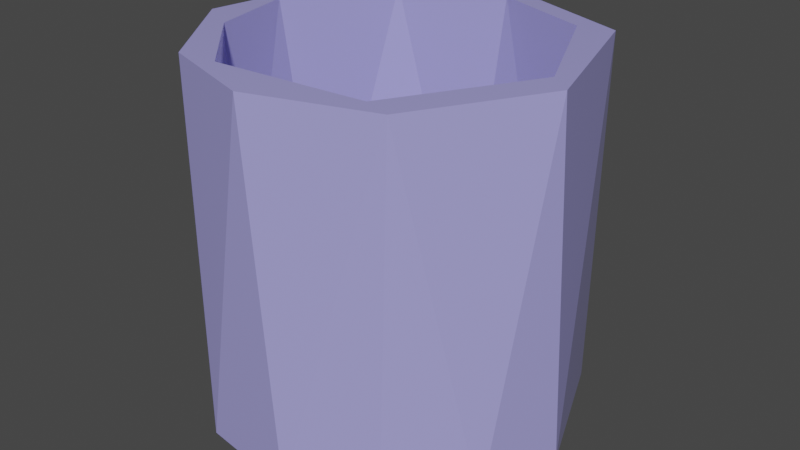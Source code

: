 # Source: Glass.blend  (saved by Blender 3.2.14; exported with 4.5.12 LTS)
import bpy
from mathutils import Matrix  # noqa: F401  (used for matrix-valued properties, if any)

bpy.ops.wm.read_factory_settings(use_empty=True)
scene = bpy.context.scene
scene.name = 'Scene'

# ---- collections
col_collection = bpy.data.collections.new('Collection'); scene.collection.children.link(col_collection)

# ---- materials (node trees are filled in below, after node groups)
mat_glass = bpy.data.materials.new('Glass')
mat_glass.use_transparent_shadow = False

# ---- material node trees
mat_glass.use_nodes = True; mat_glass.node_tree.nodes.clear()
_N = mat_glass.node_tree.nodes; _L = mat_glass.node_tree.links
n0 = _N.new('ShaderNodeBsdfPrincipled'); n0.name = 'Principled BSDF'; n0.location = (10, 300)
n0.distribution = 'GGX'
n0.subsurface_method = 'RANDOM_WALK_SKIN'
n0.inputs[0].default_value = (0.3821, 0.3623, 0.8, 1.0)
n0.inputs[2].default_value = 0.06693
n0.inputs[3].default_value = 1.45
n0.inputs[27].default_value = (0.0, 0.0, 0.0, 1.0)
n0.inputs[28].default_value = 1.0
n1 = _N.new('ShaderNodeOutputMaterial'); n1.name = 'Material Output'; n1.location = (300, 300)
_L.new(n0.outputs[0], n1.inputs[0])
n1.is_active_output = True

# ---- world
world_world = bpy.data.worlds.new('World'); scene.world = world_world
world_world.use_nodes = True; world_world.node_tree.nodes.clear()
_N = world_world.node_tree.nodes; _L = world_world.node_tree.links
n0 = _N.new('ShaderNodeOutputWorld'); n0.name = 'World Output'; n0.location = (300, 300)
n1 = _N.new('ShaderNodeBackground'); n1.name = 'Background'; n1.location = (10, 300)
n1.inputs[0].default_value = (0.05088, 0.05088, 0.05088, 1.0)
_L.new(n1.outputs[0], n0.inputs[0])
n0.is_active_output = True
world_world.color = (0.05088, 0.05088, 0.05088)
world_world.use_sun_shadow = False
world_world.sun_shadow_jitter_overblur = 0.0

# ---- meshes
me_glass = bpy.data.meshes.new('Glass')
me_glass.from_pydata([(-0.07156, 1.021, 1.0), (0.7112, 0.755, -1.0), (0.755, 0.7112, 1.0), (1.012, 0.02518, -1.0), (0.8939, -0.4578, -1.0), (1.015, -0.1289, 1.0), (0.5831, -0.8273, -1.0), (0.6265, -0.8089, 1.0), (0.116, -0.9976, -1.0), (-0.02518, -1.012, 1.0), (-0.4567, -0.9156, -1.0), (-0.5831, -0.8273, 1.0), (-0.9703, -0.3245, -1.0), (-0.9871, -0.2693, 1.0), (-0.8793, 0.5502, -1.0), (-0.8448, 0.6018, 1.0), (-0.1289, 1.015, -1.0), (0.02153, 0.8653, 1.0), (0.5739, 0.6605, 1.0), (0.8866, -0.02649, 1.0), (0.4706, -0.7519, 1.0), (-0.3638, -0.809, 1.0), (-0.7644, -0.3915, 1.0), (-0.8675, 0.08544, 1.0), (-0.5574, 0.6792, 1.0), (-0.199, 0.8644, -0.8357), (0.5358, 0.6917, -0.8357), (0.8866, 0.0265, -0.8357), (0.5146, -0.7225, -0.8357), (-0.255, -0.8408, -0.8357), (-0.7687, -0.4109, -0.8357), (-0.8293, 0.3148, -0.8357)], [], [(5, 4, 3), (7, 6, 4), (9, 10, 8), (20, 7, 5, 19), (2, 19, 5), (13, 23, 15), (0, 24, 17), (13, 22, 23), (2, 18, 19), (7, 20, 9), (24, 25, 17), (21, 29, 30), (21, 30, 22), (22, 30, 23), (3, 1, 2, 5), (8, 6, 7, 9), (5, 7, 4), (12, 10, 11, 13), (9, 11, 10), (14, 12, 13, 15), (16, 14, 15, 0), (1, 16, 0, 2), (18, 2, 0, 17), (16, 1, 3, 4, 6, 8, 10, 12, 14), (22, 13, 11, 21), (9, 20, 21), (28, 20, 19, 27), (0, 15, 24), (11, 9, 21), (15, 23, 24), (31, 30, 29, 28, 27, 26, 25), (23, 30, 31), (26, 18, 17, 25), (24, 23, 31), (29, 21, 20, 28), (24, 31, 25), (27, 19, 18, 26)])
_uv = me_glass.uv_layers.new(name='UVMap')
_uv.uv.foreach_set('vector', [0.7298, 1.0, 0.6747, 0.5, 0.7539, 0.5, 0.6048, 1.0, 0.5978, 0.5, 0.6747, 0.5, 0.4959, 1.0, 0.4264, 0.5, 0.5184, 0.5, 0.5887, 1.0, 0.6048, 1.0, 0.7298, 1.0, 0.7448, 1.0, 0.8698, 1.0, 0.7448, 1.0, 0.7298, 1.0, 0.2923, 1.0, 0.2344, 1.0, 0.1516, 1.0, 0.02081, 1.0, 0.1094, 1.0, 0.009017, 1.0, 0.2923, 1.0, 0.3253, 1.0, 0.2344, 1.0, 0.8698, 1.0, 0.8861, 1.0, 0.7448, 1.0, 0.6048, 1.0, 0.5887, 1.0, 0.4959, 1.0, 0.1094, 1.0, 0.0404, 1.0, 0.009017, 1.0, 0.4324, 1.0, 0.4531, 1.0, 0.3281, 1.0, 0.4324, 1.0, 0.3281, 1.0, 0.3253, 1.0, 0.3253, 1.0, 0.3281, 1.0, 0.2344, 1.0, 0.7539, 0.5, 0.8795, 0.5, 0.8698, 1.0, 0.7298, 1.0, 0.5184, 0.5, 0.5978, 0.5, 0.6048, 1.0, 0.4959, 1.0, 0.7298, 1.0, 0.6048, 1.0, 0.6747, 0.5, 0.3014, 0.5, 0.4264, 0.5, 0.4022, 1.0, 0.2923, 1.0, 0.4959, 1.0, 0.4022, 1.0, 0.4264, 0.5, 0.1614, 0.5, 0.3014, 0.5, 0.2923, 1.0, 0.1516, 1.0, 0.02622, 0.5, 0.1614, 0.5, 0.1516, 1.0, 0.02081, 1.0, 0.8795, 0.5, 0.9872, 0.5, 0.9816, 1.0, 0.8698, 1.0, 0.8861, 1.0, 0.8698, 1.0, 0.9816, 1.0, 0.9816, 1.0, 0.7203, 0.4824, 0.9087, 0.418, 0.9871, 0.2558, 0.9626, 0.1411, 0.8866, 0.05657, 0.7776, 0.01272, 0.6455, 0.04027, 0.5278, 0.1756, 0.5541, 0.3718, 0.3253, 1.0, 0.2923, 1.0, 0.4022, 1.0, 0.4324, 1.0, 0.4959, 1.0, 0.5887, 1.0, 0.4324, 1.0, 0.5984, 1.0, 0.5887, 1.0, 0.7448, 1.0, 0.7545, 1.0, 0.02081, 1.0, 0.1516, 1.0, 0.1094, 1.0, 0.4022, 1.0, 0.4959, 1.0, 0.4324, 1.0, 0.1516, 1.0, 0.2344, 1.0, 0.1094, 1.0, 0.0342, 0.3322, 0.043, 0.1394, 0.182, 0.02623, 0.3839, 0.06178, 0.481, 0.2566, 0.3934, 0.4353, 0.1985, 0.4753, 0.2344, 1.0, 0.3281, 1.0, 0.192, 1.0, 0.8952, 1.0, 0.8861, 1.0, 0.9816, 1.0, 0.9872, 1.0, 0.1094, 1.0, 0.2344, 1.0, 0.192, 1.0, 0.4531, 1.0, 0.4324, 1.0, 0.5887, 1.0, 0.5984, 1.0, 0.1094, 1.0, 0.192, 1.0, 0.0404, 1.0, 0.7545, 1.0, 0.7448, 1.0, 0.8861, 1.0, 0.8952, 1.0])
me_glass.materials.append(mat_glass)
me_glass.update()

# ---- objects
ob_glass = bpy.data.objects.new('Glass', me_glass)

# ---- transforms, parenting, visibility, modifiers, constraints
ob_glass.location = (0.0, 0.0, 0.0)

# ---- collection membership
col_collection.objects.link(ob_glass)

# ---- scene / render settings (as saved in the file)
scene.frame_start = 1; scene.frame_end = 250; scene.frame_set(1)
scene.render.engine = 'BLENDER_EEVEE_NEXT'
scene.cycles.sampling_pattern = 'TABULATED_SOBOL'
scene.cycles.use_light_tree = False
scene.view_settings.view_transform = 'Filmic'
bpy.context.view_layer.update()

# ---- added for rendering (the .blend has no active camera and no usable light): camera, sun
cam_auto = bpy.data.cameras.new('AutoCamera')
cam_auto.lens = 50.0
cam_auto.sensor_width = 36.0
cam_auto.clip_end = 1000.0
ob_auto_camera = bpy.data.objects.new('AutoCamera', cam_auto)
scene.collection.objects.link(ob_auto_camera)
ob_auto_camera.location = (3.23757, -3.86393, 2.57889)
ob_auto_camera.rotation_euler = (1.09748, -7.21219e-08, 0.694738)
scene.camera = ob_auto_camera
light_auto_sun = bpy.data.lights.new('AutoSun', 'SUN')
light_auto_sun.energy = 3.0
light_auto_sun.angle = 0.0523599
ob_auto_sun = bpy.data.objects.new('AutoSun', light_auto_sun)
scene.collection.objects.link(ob_auto_sun)
ob_auto_sun.rotation_euler = (0.872665, 0.174533, 0.523599)
bpy.context.view_layer.update()
